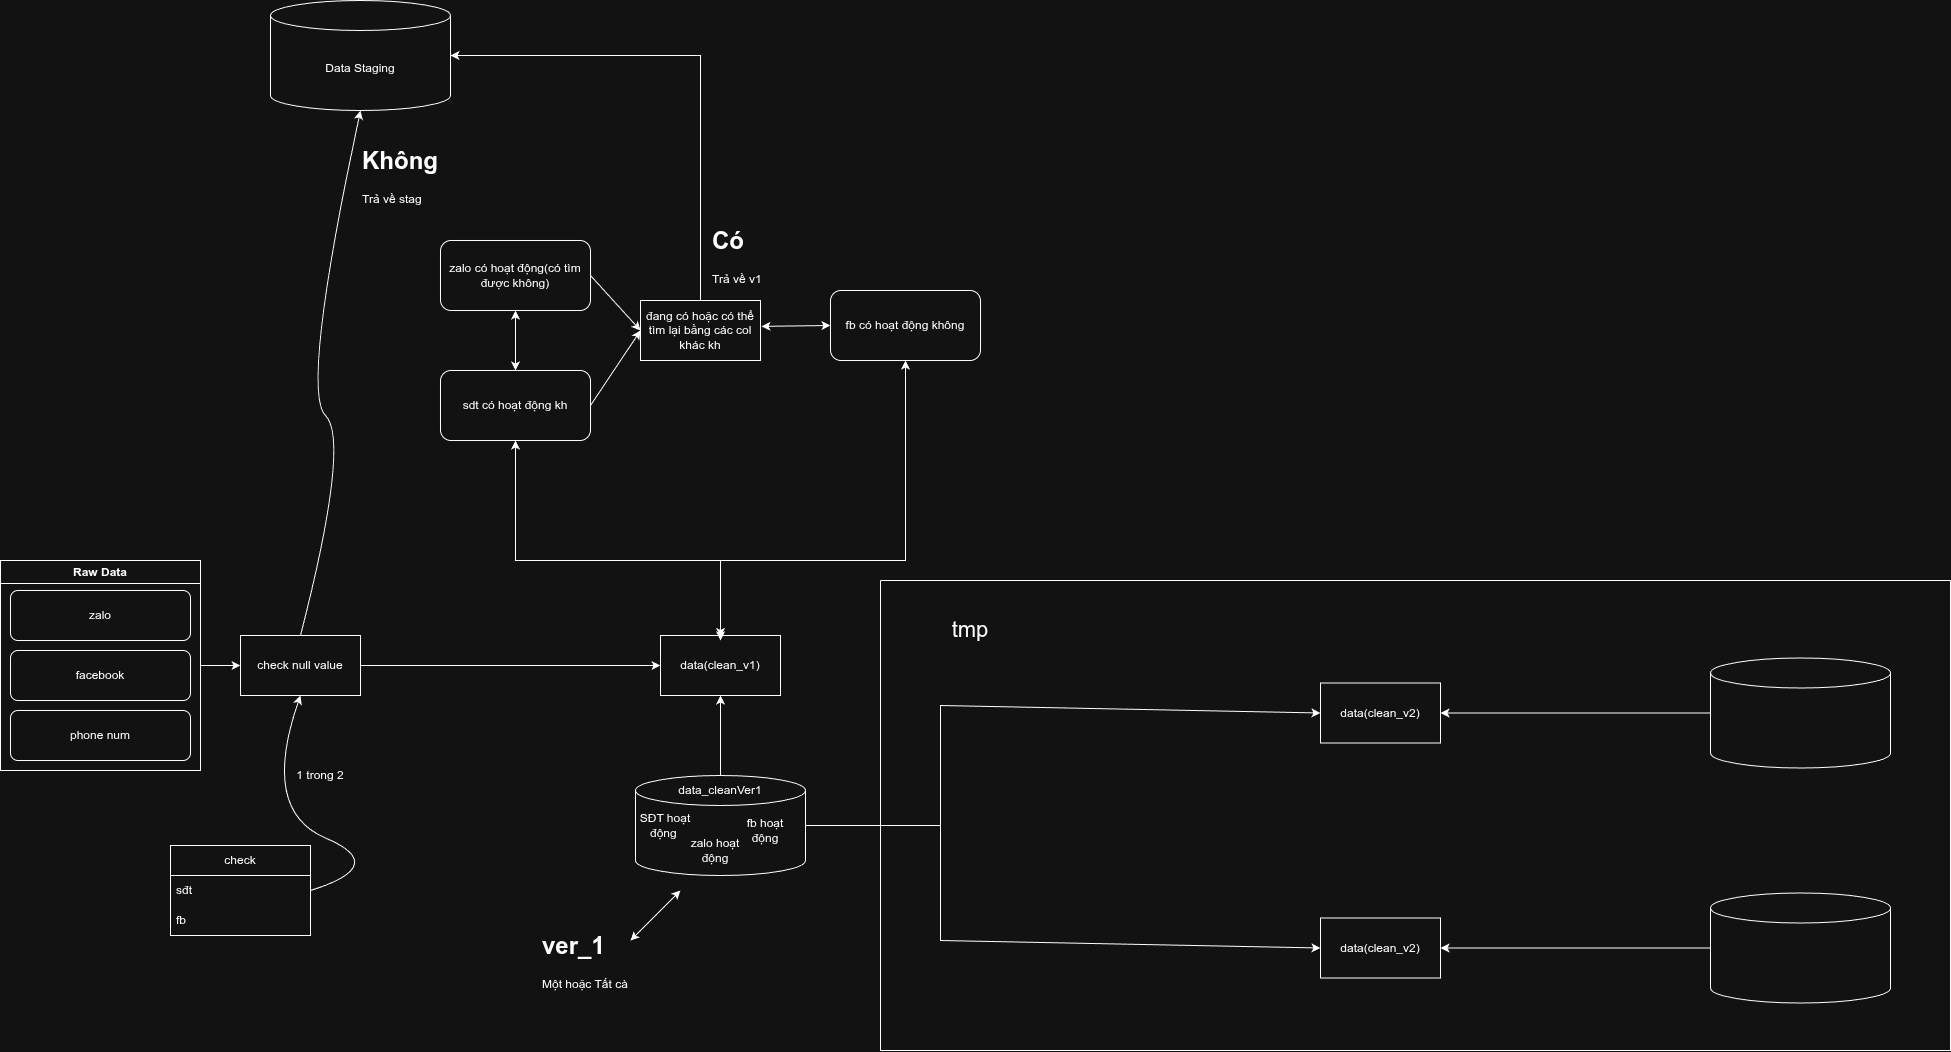

The diagram above was exported from draw.io. Its source (the exported page's mxGraphModel, read from the mxfile embedded in the PNG):
<mxGraphModel dx="2754" dy="2200" grid="1" gridSize="10" guides="1" tooltips="1" connect="1" arrows="1" fold="1" page="1" pageScale="1" pageWidth="850" pageHeight="1100" math="0" shadow="0">
  <root>
    <mxCell id="0" />
    <mxCell id="1" parent="0" />
    <mxCell id="R8UkV8_SpRQBoVj9G_or-4" parent="1" style="rounded=0;whiteSpace=wrap;html=1;" value="data(clean_v1)" vertex="1">
      <mxGeometry height="60" width="120" x="450" y="-35" as="geometry" />
    </mxCell>
    <mxCell id="R8UkV8_SpRQBoVj9G_or-6" edge="1" parent="1" source="R8UkV8_SpRQBoVj9G_or-93" style="endArrow=classic;html=1;rounded=0;entryX=0;entryY=0.5;entryDx=0;entryDy=0;exitX=1;exitY=0.5;exitDx=0;exitDy=0;" target="R8UkV8_SpRQBoVj9G_or-4" value="">
      <mxGeometry height="50" relative="1" width="50" as="geometry">
        <mxPoint x="230" y="-5" as="sourcePoint" />
        <mxPoint x="530" y="710" as="targetPoint" />
      </mxGeometry>
    </mxCell>
    <mxCell id="R8UkV8_SpRQBoVj9G_or-21" parent="1" style="shape=cylinder3;whiteSpace=wrap;html=1;boundedLbl=1;backgroundOutline=1;size=15;" value="" vertex="1">
      <mxGeometry height="100" width="170" x="425" y="105" as="geometry" />
    </mxCell>
    <mxCell id="R8UkV8_SpRQBoVj9G_or-22" edge="1" parent="1" source="R8UkV8_SpRQBoVj9G_or-49" style="edgeStyle=orthogonalEdgeStyle;rounded=0;orthogonalLoop=1;jettySize=auto;html=1;exitX=0.5;exitY=0;exitDx=0;exitDy=0;entryX=0.5;entryY=1;entryDx=0;entryDy=0;" target="R8UkV8_SpRQBoVj9G_or-4">
      <mxGeometry relative="1" as="geometry">
        <mxPoint x="460" y="900" as="sourcePoint" />
        <mxPoint x="360" y="1030" as="targetPoint" />
      </mxGeometry>
    </mxCell>
    <mxCell id="R8UkV8_SpRQBoVj9G_or-23" parent="1" style="swimlane;whiteSpace=wrap;html=1;" value="Raw Data" vertex="1">
      <mxGeometry height="210" width="200" x="-210" y="-110" as="geometry" />
    </mxCell>
    <mxCell id="R8UkV8_SpRQBoVj9G_or-14" parent="R8UkV8_SpRQBoVj9G_or-23" style="rounded=1;whiteSpace=wrap;html=1;" value="zalo" vertex="1">
      <mxGeometry height="50" width="180" x="10" y="30" as="geometry" />
    </mxCell>
    <mxCell id="R8UkV8_SpRQBoVj9G_or-13" parent="R8UkV8_SpRQBoVj9G_or-23" style="rounded=1;whiteSpace=wrap;html=1;" value="facebook" vertex="1">
      <mxGeometry height="50" width="180" x="10" y="90" as="geometry" />
    </mxCell>
    <mxCell id="R8UkV8_SpRQBoVj9G_or-12" parent="R8UkV8_SpRQBoVj9G_or-23" style="rounded=1;whiteSpace=wrap;html=1;" value="phone num" vertex="1">
      <mxGeometry height="50" width="180" x="10" y="150" as="geometry" />
    </mxCell>
    <mxCell id="R8UkV8_SpRQBoVj9G_or-25" parent="1" style="rounded=1;whiteSpace=wrap;html=1;" value="sdt có hoạt động kh" vertex="1">
      <mxGeometry height="70" width="150" x="230" y="-300" as="geometry" />
    </mxCell>
    <mxCell id="R8UkV8_SpRQBoVj9G_or-26" parent="1" style="rounded=1;whiteSpace=wrap;html=1;" value="zalo có hoạt động(có tìm được không)" vertex="1">
      <mxGeometry height="70" width="150" x="230" y="-430" as="geometry" />
    </mxCell>
    <mxCell id="R8UkV8_SpRQBoVj9G_or-38" parent="1" style="text;html=1;whiteSpace=wrap;strokeColor=none;fillColor=none;align=center;verticalAlign=middle;rounded=0;" value="SĐT hoạt động&amp;nbsp;" vertex="1">
      <mxGeometry height="30" width="60" x="425" y="140" as="geometry" />
    </mxCell>
    <mxCell id="R8UkV8_SpRQBoVj9G_or-40" parent="1" style="text;html=1;whiteSpace=wrap;strokeColor=none;fillColor=none;align=center;verticalAlign=middle;rounded=0;" value="zalo hoạt động" vertex="1">
      <mxGeometry height="30" width="60" x="475" y="165" as="geometry" />
    </mxCell>
    <mxCell id="R8UkV8_SpRQBoVj9G_or-41" parent="1" style="text;html=1;whiteSpace=wrap;strokeColor=none;fillColor=none;align=center;verticalAlign=middle;rounded=0;" value="fb hoạt động" vertex="1">
      <mxGeometry height="30" width="60" x="525" y="145" as="geometry" />
    </mxCell>
    <mxCell id="R8UkV8_SpRQBoVj9G_or-42" parent="1" style="rounded=1;whiteSpace=wrap;html=1;" value="fb có hoạt động không" vertex="1">
      <mxGeometry height="70" width="150" x="620" y="-380" as="geometry" />
    </mxCell>
    <mxCell id="R8UkV8_SpRQBoVj9G_or-49" parent="1" style="text;html=1;whiteSpace=wrap;strokeColor=none;fillColor=none;align=center;verticalAlign=middle;rounded=0;" value="data_cleanVer1" vertex="1">
      <mxGeometry height="30" width="60" x="480" y="105" as="geometry" />
    </mxCell>
    <mxCell id="R8UkV8_SpRQBoVj9G_or-56" edge="1" parent="1" style="endArrow=classic;startArrow=classic;html=1;rounded=0;entryX=0.5;entryY=1;entryDx=0;entryDy=0;" target="R8UkV8_SpRQBoVj9G_or-42" value="">
      <mxGeometry height="50" relative="1" width="50" as="geometry">
        <Array as="points">
          <mxPoint x="510" y="-110" />
          <mxPoint x="695" y="-110" />
        </Array>
        <mxPoint x="510" y="-30" as="sourcePoint" />
        <mxPoint x="610" as="targetPoint" />
      </mxGeometry>
    </mxCell>
    <mxCell id="R8UkV8_SpRQBoVj9G_or-57" edge="1" parent="1" source="R8UkV8_SpRQBoVj9G_or-4" style="endArrow=classic;startArrow=classic;html=1;rounded=0;entryX=0.5;entryY=1;entryDx=0;entryDy=0;exitX=0.5;exitY=0.025;exitDx=0;exitDy=0;exitPerimeter=0;" target="R8UkV8_SpRQBoVj9G_or-25" value="">
      <mxGeometry height="50" relative="1" width="50" as="geometry">
        <Array as="points">
          <mxPoint x="510" y="-110" />
          <mxPoint x="305" y="-110" />
        </Array>
        <mxPoint x="510" y="-40" as="sourcePoint" />
        <mxPoint x="335" y="-190" as="targetPoint" />
      </mxGeometry>
    </mxCell>
    <mxCell id="R8UkV8_SpRQBoVj9G_or-72" edge="1" parent="1" source="R8UkV8_SpRQBoVj9G_or-21" style="endArrow=classic;html=1;rounded=0;entryX=0;entryY=0.5;entryDx=0;entryDy=0;exitX=1;exitY=0.5;exitDx=0;exitDy=0;exitPerimeter=0;" target="R8UkV8_SpRQBoVj9G_or-3" value="">
      <mxGeometry height="50" relative="1" width="50" as="geometry">
        <Array as="points">
          <mxPoint x="730" y="155" />
          <mxPoint x="730" y="35" />
        </Array>
        <mxPoint x="600" y="155" as="sourcePoint" />
        <mxPoint x="730" y="25" as="targetPoint" />
      </mxGeometry>
    </mxCell>
    <mxCell id="R8UkV8_SpRQBoVj9G_or-74" edge="1" parent="1" source="R8UkV8_SpRQBoVj9G_or-21" style="endArrow=classic;html=1;rounded=0;exitX=1;exitY=0.5;exitDx=0;exitDy=0;exitPerimeter=0;entryX=0;entryY=0.5;entryDx=0;entryDy=0;" target="R8UkV8_SpRQBoVj9G_or-32" value="">
      <mxGeometry height="50" relative="1" width="50" as="geometry">
        <Array as="points">
          <mxPoint x="730" y="155" />
          <mxPoint x="730" y="270" />
        </Array>
        <mxPoint x="790" y="165" as="sourcePoint" />
        <mxPoint x="840" y="115" as="targetPoint" />
      </mxGeometry>
    </mxCell>
    <mxCell id="R8UkV8_SpRQBoVj9G_or-75" parent="1" style="rounded=0;whiteSpace=wrap;html=1;" value="đang có hoặc có thể tìm lại bằng các col khác kh" vertex="1">
      <mxGeometry height="60" width="120" x="430" y="-370" as="geometry" />
    </mxCell>
    <mxCell id="R8UkV8_SpRQBoVj9G_or-76" edge="1" parent="1" source="R8UkV8_SpRQBoVj9G_or-25" style="endArrow=classic;startArrow=classic;html=1;rounded=0;exitX=0.5;exitY=0;exitDx=0;exitDy=0;entryX=0.5;entryY=1;entryDx=0;entryDy=0;" target="R8UkV8_SpRQBoVj9G_or-26" value="">
      <mxGeometry height="50" relative="1" width="50" as="geometry">
        <mxPoint x="860" y="-120" as="sourcePoint" />
        <mxPoint x="410" y="-300" as="targetPoint" />
      </mxGeometry>
    </mxCell>
    <mxCell id="R8UkV8_SpRQBoVj9G_or-79" parent="1" style="shape=cylinder3;whiteSpace=wrap;html=1;boundedLbl=1;backgroundOutline=1;size=15;" value="Data Staging" vertex="1">
      <mxGeometry height="110" width="180" x="60" y="-670" as="geometry" />
    </mxCell>
    <mxCell id="R8UkV8_SpRQBoVj9G_or-80" edge="1" parent="1" source="R8UkV8_SpRQBoVj9G_or-75" style="endArrow=classic;html=1;rounded=0;entryX=1;entryY=0.5;entryDx=0;entryDy=0;entryPerimeter=0;exitX=0.5;exitY=0;exitDx=0;exitDy=0;" target="R8UkV8_SpRQBoVj9G_or-79" value="">
      <mxGeometry height="50" relative="1" width="50" as="geometry">
        <Array as="points">
          <mxPoint x="490" y="-615" />
        </Array>
        <mxPoint x="780" y="-220" as="sourcePoint" />
        <mxPoint x="830" y="-270" as="targetPoint" />
      </mxGeometry>
    </mxCell>
    <mxCell id="R8UkV8_SpRQBoVj9G_or-83" edge="1" parent="1" source="R8UkV8_SpRQBoVj9G_or-42" style="endArrow=classic;startArrow=classic;html=1;rounded=0;exitX=0;exitY=0.5;exitDx=0;exitDy=0;entryX=1.008;entryY=0.431;entryDx=0;entryDy=0;entryPerimeter=0;" target="R8UkV8_SpRQBoVj9G_or-75" value="">
      <mxGeometry height="50" relative="1" width="50" as="geometry">
        <mxPoint x="730" y="-340" as="sourcePoint" />
        <mxPoint x="650" y="-470" as="targetPoint" />
      </mxGeometry>
    </mxCell>
    <mxCell id="R8UkV8_SpRQBoVj9G_or-86" parent="1" style="text;html=1;whiteSpace=wrap;overflow=hidden;rounded=0;" value="&lt;h1 style=&quot;margin-top: 0px;&quot;&gt;Có&lt;/h1&gt;&lt;p&gt;Trả về v1&lt;/p&gt;" vertex="1">
      <mxGeometry height="80" width="70" x="500" y="-450" as="geometry" />
    </mxCell>
    <mxCell id="R8UkV8_SpRQBoVj9G_or-87" parent="1" style="text;html=1;whiteSpace=wrap;overflow=hidden;rounded=0;" value="&lt;h1 style=&quot;margin-top: 0px;&quot;&gt;Không&lt;/h1&gt;&lt;p&gt;Trả về stag&lt;/p&gt;" vertex="1">
      <mxGeometry height="80" width="110" x="150" y="-530" as="geometry" />
    </mxCell>
    <mxCell id="R8UkV8_SpRQBoVj9G_or-93" parent="1" style="rounded=0;whiteSpace=wrap;html=1;" value="check null value" vertex="1">
      <mxGeometry height="60" width="120" x="30" y="-35" as="geometry" />
    </mxCell>
    <mxCell id="R8UkV8_SpRQBoVj9G_or-94" edge="1" parent="1" source="R8UkV8_SpRQBoVj9G_or-23" style="endArrow=classic;html=1;rounded=0;entryX=0;entryY=0.5;entryDx=0;entryDy=0;exitX=1;exitY=0.5;exitDx=0;exitDy=0;" target="R8UkV8_SpRQBoVj9G_or-93" value="">
      <mxGeometry height="50" relative="1" width="50" as="geometry">
        <mxPoint x="290" y="-120" as="sourcePoint" />
        <mxPoint x="340" y="-170" as="targetPoint" />
      </mxGeometry>
    </mxCell>
    <mxCell id="R8UkV8_SpRQBoVj9G_or-95" parent="1" style="swimlane;fontStyle=0;childLayout=stackLayout;horizontal=1;startSize=30;horizontalStack=0;resizeParent=1;resizeParentMax=0;resizeLast=0;collapsible=1;marginBottom=0;whiteSpace=wrap;html=1;" value="check" vertex="1">
      <mxGeometry height="90" width="140" x="-40" y="175" as="geometry" />
    </mxCell>
    <mxCell id="R8UkV8_SpRQBoVj9G_or-96" parent="R8UkV8_SpRQBoVj9G_or-95" style="text;strokeColor=none;fillColor=none;align=left;verticalAlign=middle;spacingLeft=4;spacingRight=4;overflow=hidden;points=[[0,0.5],[1,0.5]];portConstraint=eastwest;rotatable=0;whiteSpace=wrap;html=1;" value="sđt" vertex="1">
      <mxGeometry height="30" width="140" y="30" as="geometry" />
    </mxCell>
    <mxCell id="R8UkV8_SpRQBoVj9G_or-97" parent="R8UkV8_SpRQBoVj9G_or-95" style="text;strokeColor=none;fillColor=none;align=left;verticalAlign=middle;spacingLeft=4;spacingRight=4;overflow=hidden;points=[[0,0.5],[1,0.5]];portConstraint=eastwest;rotatable=0;whiteSpace=wrap;html=1;" value="fb" vertex="1">
      <mxGeometry height="30" width="140" y="60" as="geometry" />
    </mxCell>
    <mxCell id="R8UkV8_SpRQBoVj9G_or-100" edge="1" parent="1" source="R8UkV8_SpRQBoVj9G_or-96" style="curved=1;endArrow=classic;html=1;rounded=0;entryX=0.5;entryY=1;entryDx=0;entryDy=0;exitX=1;exitY=0.5;exitDx=0;exitDy=0;" target="R8UkV8_SpRQBoVj9G_or-93" value="">
      <mxGeometry height="50" relative="1" width="50" as="geometry">
        <Array as="points">
          <mxPoint x="180" y="195" />
          <mxPoint x="50" y="140" />
        </Array>
        <mxPoint x="130" y="195" as="sourcePoint" />
        <mxPoint x="180" y="145" as="targetPoint" />
      </mxGeometry>
    </mxCell>
    <mxCell id="R8UkV8_SpRQBoVj9G_or-103" edge="1" parent="1" source="R8UkV8_SpRQBoVj9G_or-93" style="curved=1;endArrow=classic;html=1;rounded=0;entryX=0.5;entryY=1;entryDx=0;entryDy=0;entryPerimeter=0;exitX=0.5;exitY=0;exitDx=0;exitDy=0;" target="R8UkV8_SpRQBoVj9G_or-79" value="">
      <mxGeometry height="50" relative="1" width="50" as="geometry">
        <Array as="points">
          <mxPoint x="140" y="-230" />
          <mxPoint x="90" y="-280" />
        </Array>
        <mxPoint x="90" y="-230" as="sourcePoint" />
        <mxPoint x="140" y="-280" as="targetPoint" />
      </mxGeometry>
    </mxCell>
    <mxCell id="R8UkV8_SpRQBoVj9G_or-104" parent="1" style="text;html=1;whiteSpace=wrap;strokeColor=none;fillColor=none;align=center;verticalAlign=middle;rounded=0;" value="1 trong 2" vertex="1">
      <mxGeometry height="30" width="60" x="80" y="90" as="geometry" />
    </mxCell>
    <mxCell id="R8UkV8_SpRQBoVj9G_or-108" edge="1" parent="1" source="R8UkV8_SpRQBoVj9G_or-26" style="endArrow=classic;html=1;rounded=0;entryX=0;entryY=0.5;entryDx=0;entryDy=0;exitX=1;exitY=0.5;exitDx=0;exitDy=0;" target="R8UkV8_SpRQBoVj9G_or-75" value="">
      <mxGeometry height="50" relative="1" width="50" as="geometry">
        <mxPoint x="440" y="-170" as="sourcePoint" />
        <mxPoint x="490" y="-220" as="targetPoint" />
      </mxGeometry>
    </mxCell>
    <mxCell id="R8UkV8_SpRQBoVj9G_or-109" edge="1" parent="1" source="R8UkV8_SpRQBoVj9G_or-25" style="endArrow=classic;html=1;rounded=0;entryX=0;entryY=0.5;entryDx=0;entryDy=0;exitX=1;exitY=0.5;exitDx=0;exitDy=0;" target="R8UkV8_SpRQBoVj9G_or-75" value="">
      <mxGeometry height="50" relative="1" width="50" as="geometry">
        <mxPoint x="440" y="-170" as="sourcePoint" />
        <mxPoint x="490" y="-220" as="targetPoint" />
      </mxGeometry>
    </mxCell>
    <mxCell id="R8UkV8_SpRQBoVj9G_or-111" parent="1" style="text;html=1;whiteSpace=wrap;overflow=hidden;rounded=0;" value="&lt;h1 style=&quot;margin-top: 0px;&quot;&gt;ver_1&amp;nbsp;&lt;/h1&gt;&lt;p&gt;Một hoặc Tất cà&lt;/p&gt;" vertex="1">
      <mxGeometry height="70" width="100" x="330" y="255" as="geometry" />
    </mxCell>
    <mxCell id="R8UkV8_SpRQBoVj9G_or-112" edge="1" parent="1" style="endArrow=classic;startArrow=classic;html=1;rounded=0;" value="">
      <mxGeometry height="50" relative="1" width="50" as="geometry">
        <mxPoint x="420" y="270" as="sourcePoint" />
        <mxPoint x="470" y="220" as="targetPoint" />
      </mxGeometry>
    </mxCell>
    <mxCell id="m9BTW5rCXWK2ogC1RULW-1" parent="1" style="swimlane;startSize=0;" value="" vertex="1">
      <mxGeometry height="470" width="1070" x="670" y="-90" as="geometry" />
    </mxCell>
    <mxCell id="m9BTW5rCXWK2ogC1RULW-2" parent="m9BTW5rCXWK2ogC1RULW-1" style="text;html=1;whiteSpace=wrap;strokeColor=none;fillColor=none;align=center;verticalAlign=middle;rounded=0;strokeWidth=9;fontSize=22;" value="tmp" vertex="1">
      <mxGeometry height="80" width="120" x="30" y="10" as="geometry" />
    </mxCell>
    <mxCell id="R8UkV8_SpRQBoVj9G_or-3" parent="m9BTW5rCXWK2ogC1RULW-1" style="rounded=0;whiteSpace=wrap;html=1;" value="data(clean_v2)" vertex="1">
      <mxGeometry height="60" width="120" x="440" y="102.5" as="geometry" />
    </mxCell>
    <mxCell id="R8UkV8_SpRQBoVj9G_or-20" edge="1" parent="m9BTW5rCXWK2ogC1RULW-1" source="R8UkV8_SpRQBoVj9G_or-8" style="edgeStyle=orthogonalEdgeStyle;rounded=0;orthogonalLoop=1;jettySize=auto;html=1;exitX=0;exitY=0.5;exitDx=0;exitDy=0;exitPerimeter=0;entryX=1;entryY=0.5;entryDx=0;entryDy=0;" target="R8UkV8_SpRQBoVj9G_or-3">
      <mxGeometry relative="1" as="geometry">
        <mxPoint x="660" y="242.5" as="targetPoint" />
      </mxGeometry>
    </mxCell>
    <mxCell id="R8UkV8_SpRQBoVj9G_or-8" parent="m9BTW5rCXWK2ogC1RULW-1" style="shape=cylinder3;whiteSpace=wrap;html=1;boundedLbl=1;backgroundOutline=1;size=15;" value="" vertex="1">
      <mxGeometry height="110" width="180" x="830" y="77.5" as="geometry" />
    </mxCell>
    <mxCell id="R8UkV8_SpRQBoVj9G_or-32" parent="m9BTW5rCXWK2ogC1RULW-1" style="rounded=0;whiteSpace=wrap;html=1;" value="data(clean_v2)" vertex="1">
      <mxGeometry height="60" width="120" x="440" y="337.5" as="geometry" />
    </mxCell>
    <mxCell id="R8UkV8_SpRQBoVj9G_or-33" edge="1" parent="m9BTW5rCXWK2ogC1RULW-1" source="R8UkV8_SpRQBoVj9G_or-34" style="edgeStyle=orthogonalEdgeStyle;rounded=0;orthogonalLoop=1;jettySize=auto;html=1;exitX=0;exitY=0.5;exitDx=0;exitDy=0;exitPerimeter=0;entryX=1;entryY=0.5;entryDx=0;entryDy=0;" target="R8UkV8_SpRQBoVj9G_or-32">
      <mxGeometry relative="1" as="geometry">
        <mxPoint x="660" y="432.5" as="targetPoint" />
      </mxGeometry>
    </mxCell>
    <mxCell id="R8UkV8_SpRQBoVj9G_or-34" parent="m9BTW5rCXWK2ogC1RULW-1" style="shape=cylinder3;whiteSpace=wrap;html=1;boundedLbl=1;backgroundOutline=1;size=15;" value="" vertex="1">
      <mxGeometry height="110" width="180" x="830" y="312.5" as="geometry" />
    </mxCell>
  </root>
</mxGraphModel>